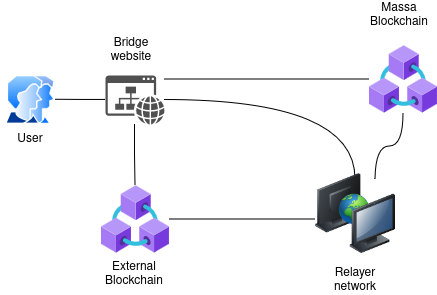

The diagram above was exported from draw.io. Its source (the exported page's mxGraphModel, read from the mxfile embedded in the PNG):
<mxGraphModel dx="1364" dy="766" grid="1" gridSize="10" guides="1" tooltips="1" connect="1" arrows="1" fold="1" page="1" pageScale="1" pageWidth="827" pageHeight="1169" math="0" shadow="0">
  <root>
    <mxCell id="0" />
    <mxCell id="1" parent="0" />
    <mxCell id="6Nm-_BLI4LNHcpAW2OhD-4" value="" style="edgeStyle=orthogonalEdgeStyle;rounded=0;orthogonalLoop=1;jettySize=auto;html=1;endArrow=none;endFill=0;" parent="1" source="6Nm-_BLI4LNHcpAW2OhD-1" target="6Nm-_BLI4LNHcpAW2OhD-2" edge="1">
      <mxGeometry relative="1" as="geometry" />
    </mxCell>
    <mxCell id="6Nm-_BLI4LNHcpAW2OhD-11" style="edgeStyle=orthogonalEdgeStyle;rounded=0;orthogonalLoop=1;jettySize=auto;html=1;endArrow=none;endFill=0;" parent="1" source="6Nm-_BLI4LNHcpAW2OhD-1" target="6Nm-_BLI4LNHcpAW2OhD-5" edge="1">
      <mxGeometry relative="1" as="geometry" />
    </mxCell>
    <mxCell id="TmE7-j3MA2op7UBwwN4w-1" style="edgeStyle=orthogonalEdgeStyle;rounded=0;orthogonalLoop=1;jettySize=auto;html=1;entryX=0.5;entryY=0;entryDx=0;entryDy=0;curved=1;endArrow=none;endFill=0;" parent="1" source="6Nm-_BLI4LNHcpAW2OhD-1" edge="1">
      <mxGeometry relative="1" as="geometry">
        <mxPoint x="400" y="214" as="targetPoint" />
      </mxGeometry>
    </mxCell>
    <mxCell id="TmE7-j3MA2op7UBwwN4w-2" style="edgeStyle=orthogonalEdgeStyle;rounded=0;orthogonalLoop=1;jettySize=auto;html=1;curved=1;endArrow=none;endFill=0;" parent="1" source="6Nm-_BLI4LNHcpAW2OhD-1" target="6Nm-_BLI4LNHcpAW2OhD-9" edge="1">
      <mxGeometry relative="1" as="geometry">
        <Array as="points">
          <mxPoint x="260" y="114" />
          <mxPoint x="260" y="114" />
        </Array>
      </mxGeometry>
    </mxCell>
    <mxCell id="6Nm-_BLI4LNHcpAW2OhD-1" value="" style="sketch=0;pointerEvents=1;shadow=0;dashed=0;html=1;strokeColor=none;fillColor=#505050;labelPosition=center;verticalLabelPosition=bottom;verticalAlign=top;outlineConnect=0;align=center;shape=mxgraph.office.concepts.website;" parent="1" vertex="1">
      <mxGeometry x="150" y="110" width="59" height="49" as="geometry" />
    </mxCell>
    <mxCell id="6Nm-_BLI4LNHcpAW2OhD-2" value="" style="aspect=fixed;perimeter=ellipsePerimeter;html=1;align=center;shadow=0;dashed=0;spacingTop=3;image;image=img/lib/active_directory/user_accounts.svg;" parent="1" vertex="1">
      <mxGeometry x="50" y="110" width="50" height="48.5" as="geometry" />
    </mxCell>
    <mxCell id="6Nm-_BLI4LNHcpAW2OhD-12" style="edgeStyle=orthogonalEdgeStyle;rounded=0;orthogonalLoop=1;jettySize=auto;html=1;endArrow=none;endFill=0;" parent="1" source="6Nm-_BLI4LNHcpAW2OhD-5" edge="1">
      <mxGeometry relative="1" as="geometry">
        <mxPoint x="360" y="254" as="targetPoint" />
      </mxGeometry>
    </mxCell>
    <mxCell id="6Nm-_BLI4LNHcpAW2OhD-5" value="" style="aspect=fixed;html=1;points=[];align=center;image;fontSize=12;image=img/lib/azure2/blockchain/Azure_Blockchain_Service.svg;" parent="1" vertex="1">
      <mxGeometry x="146" y="220" width="68" height="68" as="geometry" />
    </mxCell>
    <mxCell id="6Nm-_BLI4LNHcpAW2OhD-14" style="edgeStyle=orthogonalEdgeStyle;rounded=0;orthogonalLoop=1;jettySize=auto;html=1;exitX=0.75;exitY=0;exitDx=0;exitDy=0;curved=1;endArrow=none;endFill=0;" parent="1" target="6Nm-_BLI4LNHcpAW2OhD-9" edge="1">
      <mxGeometry relative="1" as="geometry">
        <mxPoint x="420" y="214" as="sourcePoint" />
      </mxGeometry>
    </mxCell>
    <mxCell id="6Nm-_BLI4LNHcpAW2OhD-9" value="" style="aspect=fixed;html=1;points=[];align=center;image;fontSize=12;image=img/lib/azure2/blockchain/Azure_Blockchain_Service.svg;" parent="1" vertex="1">
      <mxGeometry x="414" y="80" width="68" height="68" as="geometry" />
    </mxCell>
    <mxCell id="f6Evqg_QSszlwR6zLuRC-1" value="External Blockchain" style="text;html=1;strokeColor=none;fillColor=none;align=center;verticalAlign=middle;whiteSpace=wrap;rounded=0;" parent="1" vertex="1">
      <mxGeometry x="149" y="294" width="60" height="30" as="geometry" />
    </mxCell>
    <mxCell id="f6Evqg_QSszlwR6zLuRC-2" value="Massa&lt;br&gt;Blockchain" style="text;html=1;strokeColor=none;fillColor=none;align=center;verticalAlign=middle;whiteSpace=wrap;rounded=0;" parent="1" vertex="1">
      <mxGeometry x="414" y="35" width="60" height="30" as="geometry" />
    </mxCell>
    <mxCell id="f6Evqg_QSszlwR6zLuRC-3" value="Bridge&lt;br&gt;website" style="text;html=1;strokeColor=none;fillColor=none;align=center;verticalAlign=middle;whiteSpace=wrap;rounded=0;" parent="1" vertex="1">
      <mxGeometry x="146" y="70" width="60" height="30" as="geometry" />
    </mxCell>
    <mxCell id="f6Evqg_QSszlwR6zLuRC-4" value="Relayer network" style="text;html=1;strokeColor=none;fillColor=none;align=center;verticalAlign=middle;whiteSpace=wrap;rounded=0;" parent="1" vertex="1">
      <mxGeometry x="370" y="300" width="60" height="30" as="geometry" />
    </mxCell>
    <mxCell id="f6Evqg_QSszlwR6zLuRC-6" value="User" style="text;html=1;strokeColor=none;fillColor=none;align=center;verticalAlign=middle;whiteSpace=wrap;rounded=0;" parent="1" vertex="1">
      <mxGeometry x="45" y="159" width="60" height="30" as="geometry" />
    </mxCell>
    <mxCell id="FBk_Wgc_VoJsXsH25pbI-1" value="" style="image;html=1;image=img/lib/clip_art/computers/Network_2_128x128.png" parent="1" vertex="1">
      <mxGeometry x="360" y="208" width="80" height="80" as="geometry" />
    </mxCell>
  </root>
</mxGraphModel>